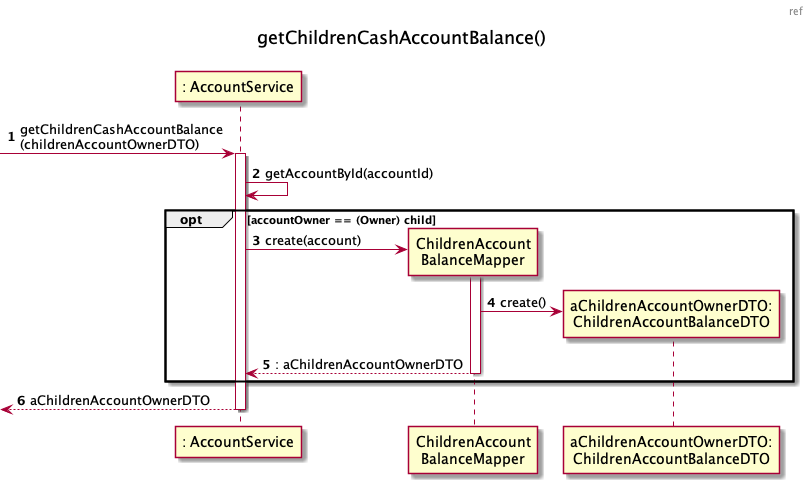

The diagram above was rendered by PlantUML. Its source (embedded in the PNG):
@startuml
autonumber
header ref
title getChildrenCashAccountBalance()
participant ": AccountService" as AS
participant "ChildrenAccount\nBalanceMapper" as CABM
participant "aChildrenAccountOwnerDTO:\nChildrenAccountBalanceDTO" as CABDTO


[-> AS : getChildrenCashAccountBalance\n(childrenAccountOwnerDTO)
activate AS
AS -> AS: getAccountById(accountId)

opt accountOwner == (Owner) child
AS -> CABM**: create(account)
activate CABM

CABM -> CABDTO**: create()
return: aChildrenAccountOwnerDTO

end

[<-- AS : aChildrenAccountOwnerDTO
deactivate AS

@enduml